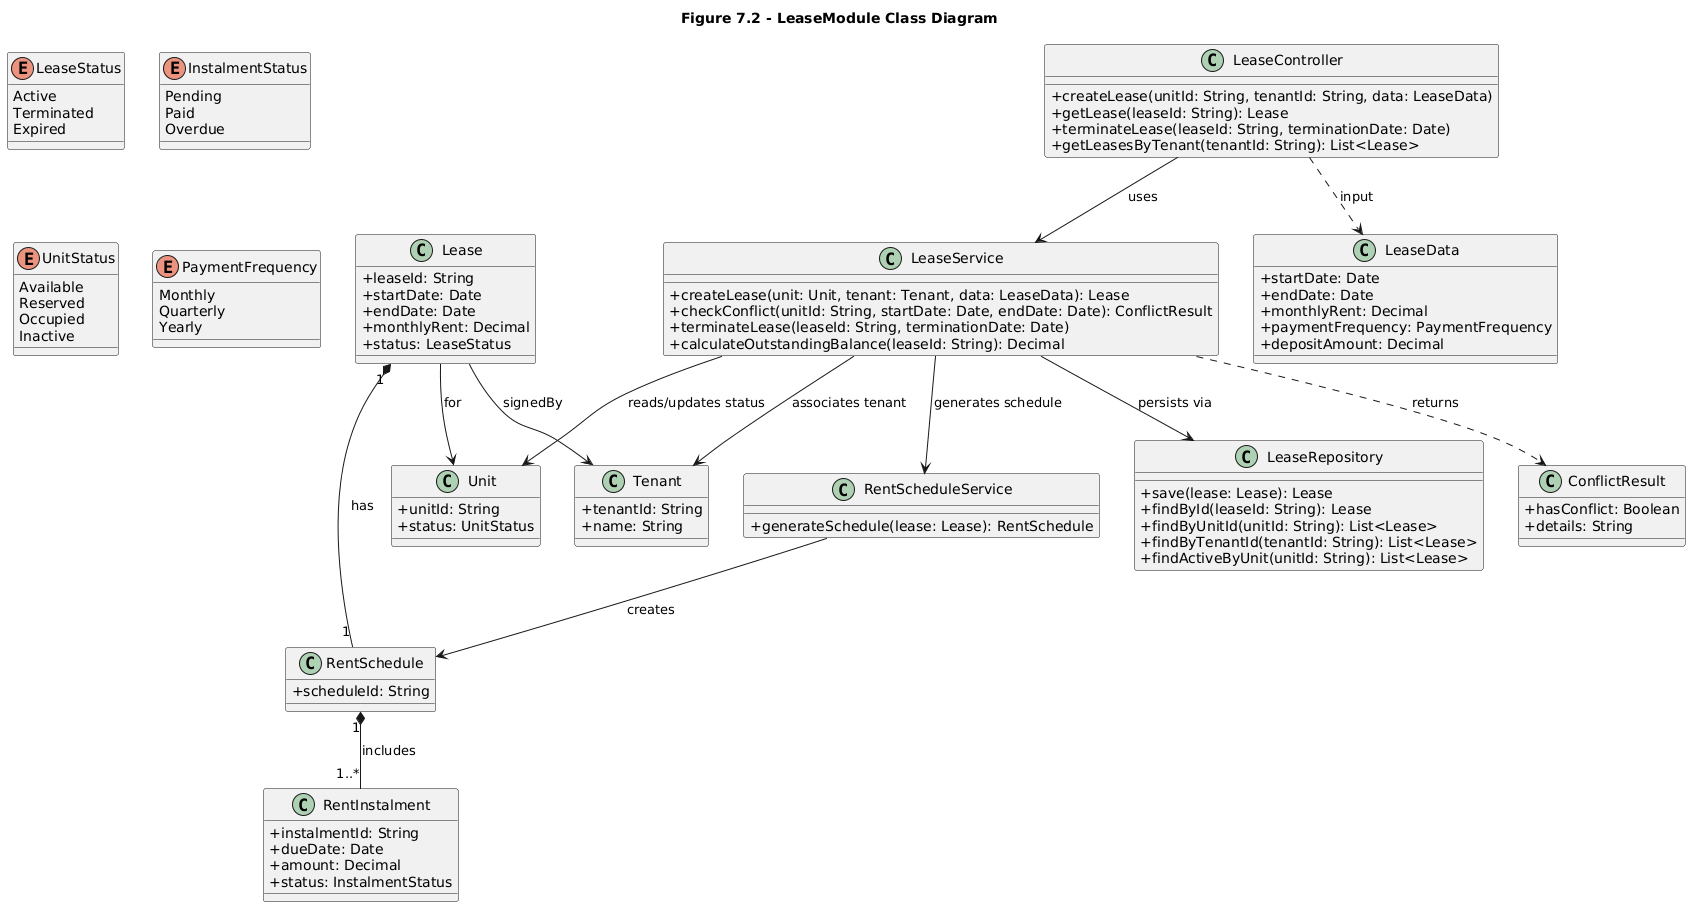

The diagram above was rendered by PlantUML. Its source (embedded in the PNG):
@startuml
title Figure 7.2 - LeaseModule Class Diagram
skinparam classAttributeIconSize 0

' ===== Controllers =====
class LeaseController {
  +createLease(unitId: String, tenantId: String, data: LeaseData)
  +getLease(leaseId: String): Lease
  +terminateLease(leaseId: String, terminationDate: Date)
  +getLeasesByTenant(tenantId: String): List<Lease>
}

' ===== Services =====
class LeaseService {
  +createLease(unit: Unit, tenant: Tenant, data: LeaseData): Lease
  +checkConflict(unitId: String, startDate: Date, endDate: Date): ConflictResult
  +terminateLease(leaseId: String, terminationDate: Date)
  +calculateOutstandingBalance(leaseId: String): Decimal
}

class RentScheduleService {
  +generateSchedule(lease: Lease): RentSchedule
}

' ===== Repository =====
class LeaseRepository {
  +save(lease: Lease): Lease
  +findById(leaseId: String): Lease
  +findByUnitId(unitId: String): List<Lease>
  +findByTenantId(tenantId: String): List<Lease>
  +findActiveByUnit(unitId: String): List<Lease>
}

' ===== Domain Entities =====
class Lease {
  +leaseId: String
  +startDate: Date
  +endDate: Date
  +monthlyRent: Decimal
  +status: LeaseStatus
}

class RentSchedule {
  +scheduleId: String
}

class RentInstalment {
  +instalmentId: String
  +dueDate: Date
  +amount: Decimal
  +status: InstalmentStatus
}

' ===== Supporting Types (lightweight) =====
class Unit {
  +unitId: String
  +status: UnitStatus
}

class Tenant {
  +tenantId: String
  +name: String
}

class LeaseData {
  +startDate: Date
  +endDate: Date
  +monthlyRent: Decimal
  +paymentFrequency: PaymentFrequency
  +depositAmount: Decimal
}

class ConflictResult {
  +hasConflict: Boolean
  +details: String
}

enum LeaseStatus {
  Active
  Terminated
  Expired
}

enum InstalmentStatus {
  Pending
  Paid
  Overdue
}

enum UnitStatus {
  Available
  Reserved
  Occupied
  Inactive
}

enum PaymentFrequency {
  Monthly
  Quarterly
  Yearly
}

' ===== Relationships (dependencies + composition) =====
LeaseController --> LeaseService : uses

LeaseService --> LeaseRepository : persists via
LeaseService --> RentScheduleService : generates schedule
LeaseService --> Unit : reads/updates status
LeaseService --> Tenant : associates tenant

RentScheduleService --> RentSchedule : creates
RentSchedule "1" *-- "1..*" RentInstalment : includes
Lease "1" *-- "1" RentSchedule : has

Lease --> Unit : for
Lease --> Tenant : signedBy

LeaseService ..> ConflictResult : returns
LeaseController ..> LeaseData : input
@enduml